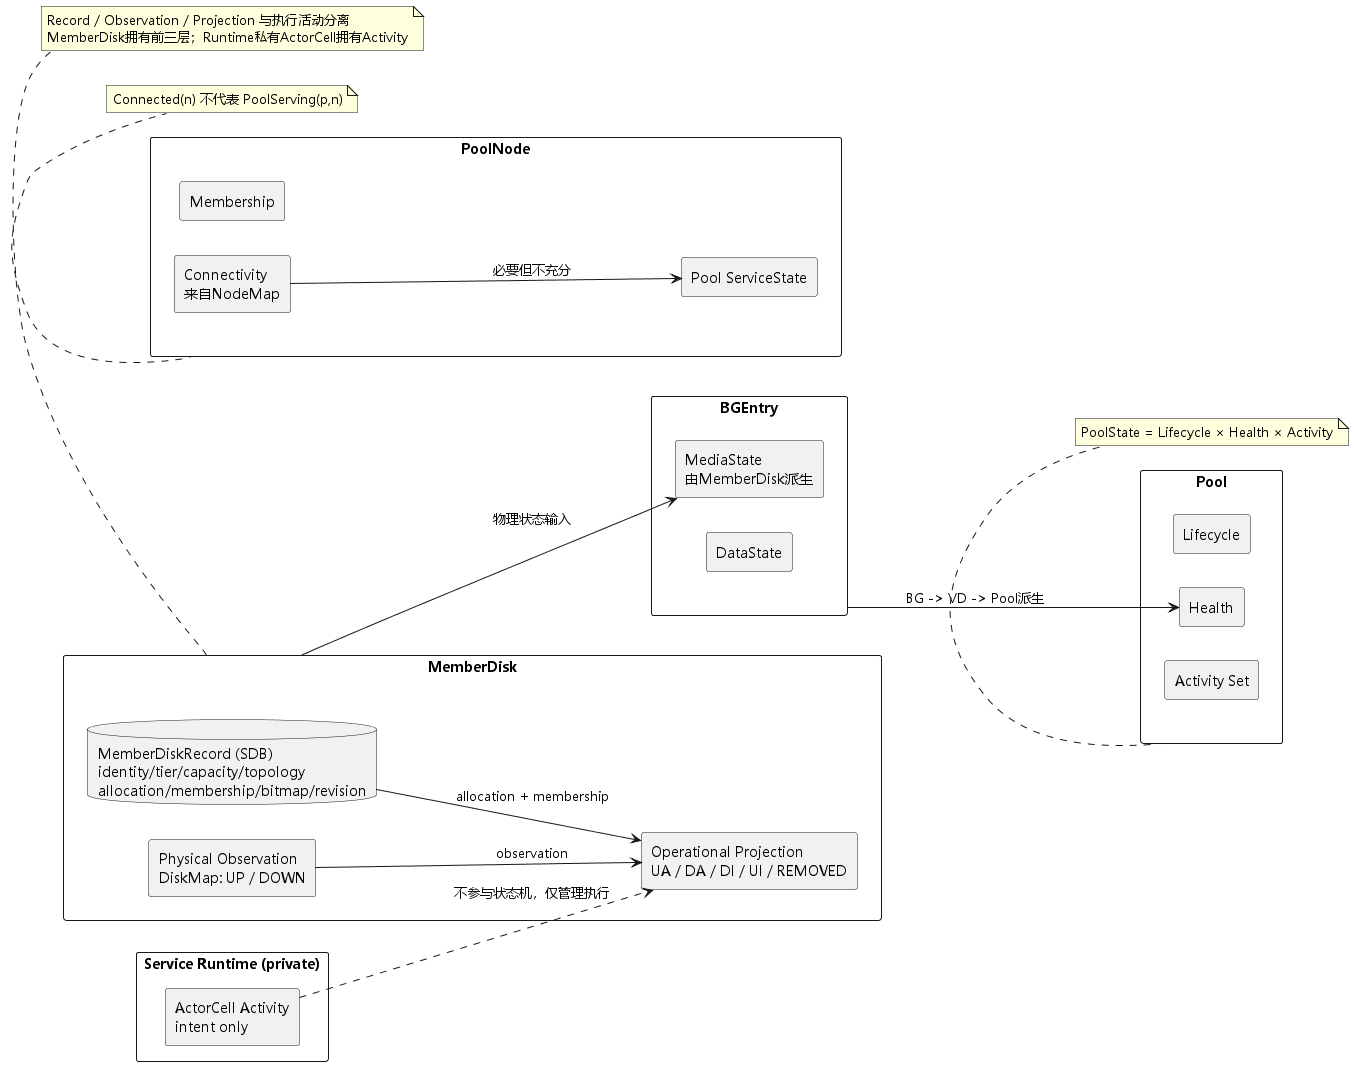

The diagram above was rendered by PlantUML. Its source (embedded in the PNG):
@startuml
skinparam backgroundColor white
skinparam defaultFontName "Microsoft YaHei"
skinparam shadowing false
skinparam componentStyle rectangle
left to right direction

rectangle "Pool" as Pool {
  component Lifecycle
  component Health
  component "Activity Set" as Activity
}

rectangle "MemberDisk" as MD {
  database "MemberDiskRecord (SDB)\nidentity/tier/capacity/topology\nallocation/membership/bitmap/revision" as Record
  component "Physical Observation\nDiskMap: UP / DOWN" as PhysicalState
  component "Operational Projection\nUA / DA / DI / UI / REMOVED" as DiskState
}

rectangle "Service Runtime (private)" as Runtime {
  component "ActorCell Activity\nintent only" as ActorActivity
}

rectangle "PoolNode" as PN {
  component Membership
  component "Connectivity\n来自NodeMap" as Connectivity
  component "Pool ServiceState" as ServiceState
}

rectangle "BGEntry" as Entry {
  component "MediaState\n由MemberDisk派生" as MediaState
  component DataState
}

Entry --> Health : BG -> VD -> Pool派生
MD --> MediaState : 物理状态输入
Record --> DiskState : allocation + membership
PhysicalState --> DiskState : observation
ActorActivity ..> DiskState : 不参与状态机，仅管理执行
Connectivity --> ServiceState : 必要但不充分

note bottom of Pool
PoolState = Lifecycle × Health × Activity
end note

note bottom of PN
Connected(n) 不代表 PoolServing(p,n)
end note

note bottom of MD
Record / Observation / Projection 与执行活动分离
MemberDisk拥有前三层；Runtime私有ActorCell拥有Activity
end note
@enduml